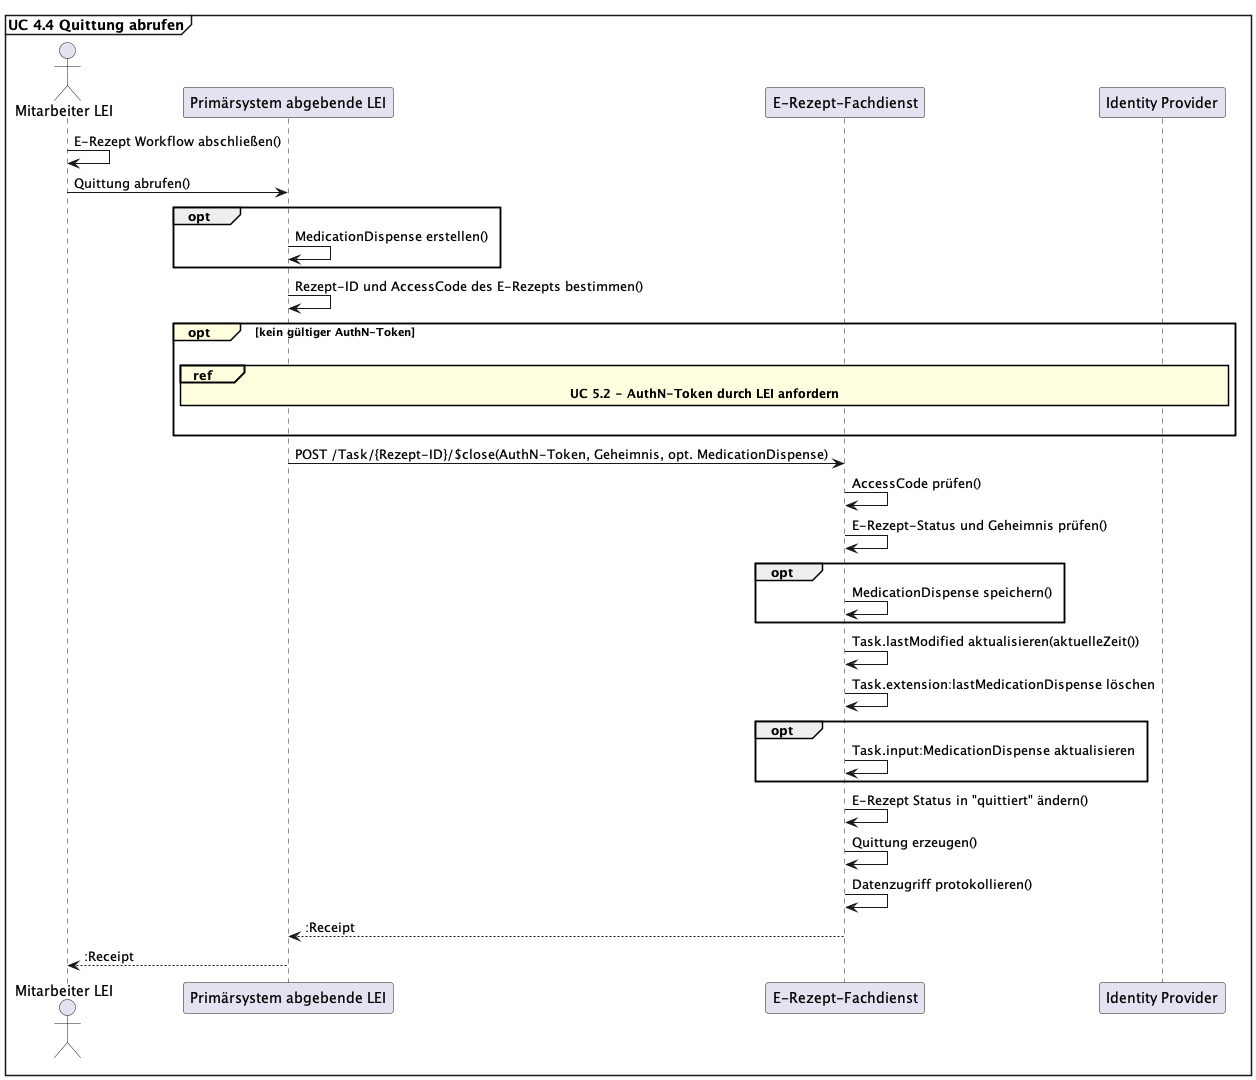

The diagram above was rendered by PlantUML. Its source (embedded in the PNG):
@startuml Quittung Abrufen
skinparam sequenceReferenceBackgroundColor LightYellow
mainframe **UC 4.4 Quittung abrufen**

actor "Mitarbeiter LEI" as Apotheker
participant "Primärsystem abgebende LEI" as AVS
participant "E-Rezept-Fachdienst" as FD
participant "Identity Provider" as IDP

Apotheker -> Apotheker: E-Rezept Workflow abschließen()
Apotheker -> AVS: Quittung abrufen()

opt
    AVS -> AVS: MedicationDispense erstellen()
end

AVS -> AVS: Rezept-ID und AccessCode des E-Rezepts bestimmen()

opt#LightYellow kein gültiger AuthN-Token
|||
    ref#LightYellow over FD, AVS, IDP: <b>UC 5.2 - AuthN-Token durch LEI anfordern</b>
|||
end

AVS -> FD: POST /Task/{Rezept-ID}/$close(AuthN-Token, Geheimnis, opt. MedicationDispense)

FD -> FD: AccessCode prüfen()
FD -> FD: E-Rezept-Status und Geheimnis prüfen()

opt
    FD -> FD: MedicationDispense speichern()
end

FD -> FD: Task.lastModified aktualisieren(aktuelleZeit())
FD -> FD: Task.extension:lastMedicationDispense löschen

opt
    FD -> FD: Task.input:MedicationDispense aktualisieren
end

FD -> FD: E-Rezept Status in "quittiert" ändern()
FD -> FD: Quittung erzeugen()
FD -> FD: Datenzugriff protokollieren()

FD --> AVS: :Receipt
AVS --> Apotheker: :Receipt

@enduml